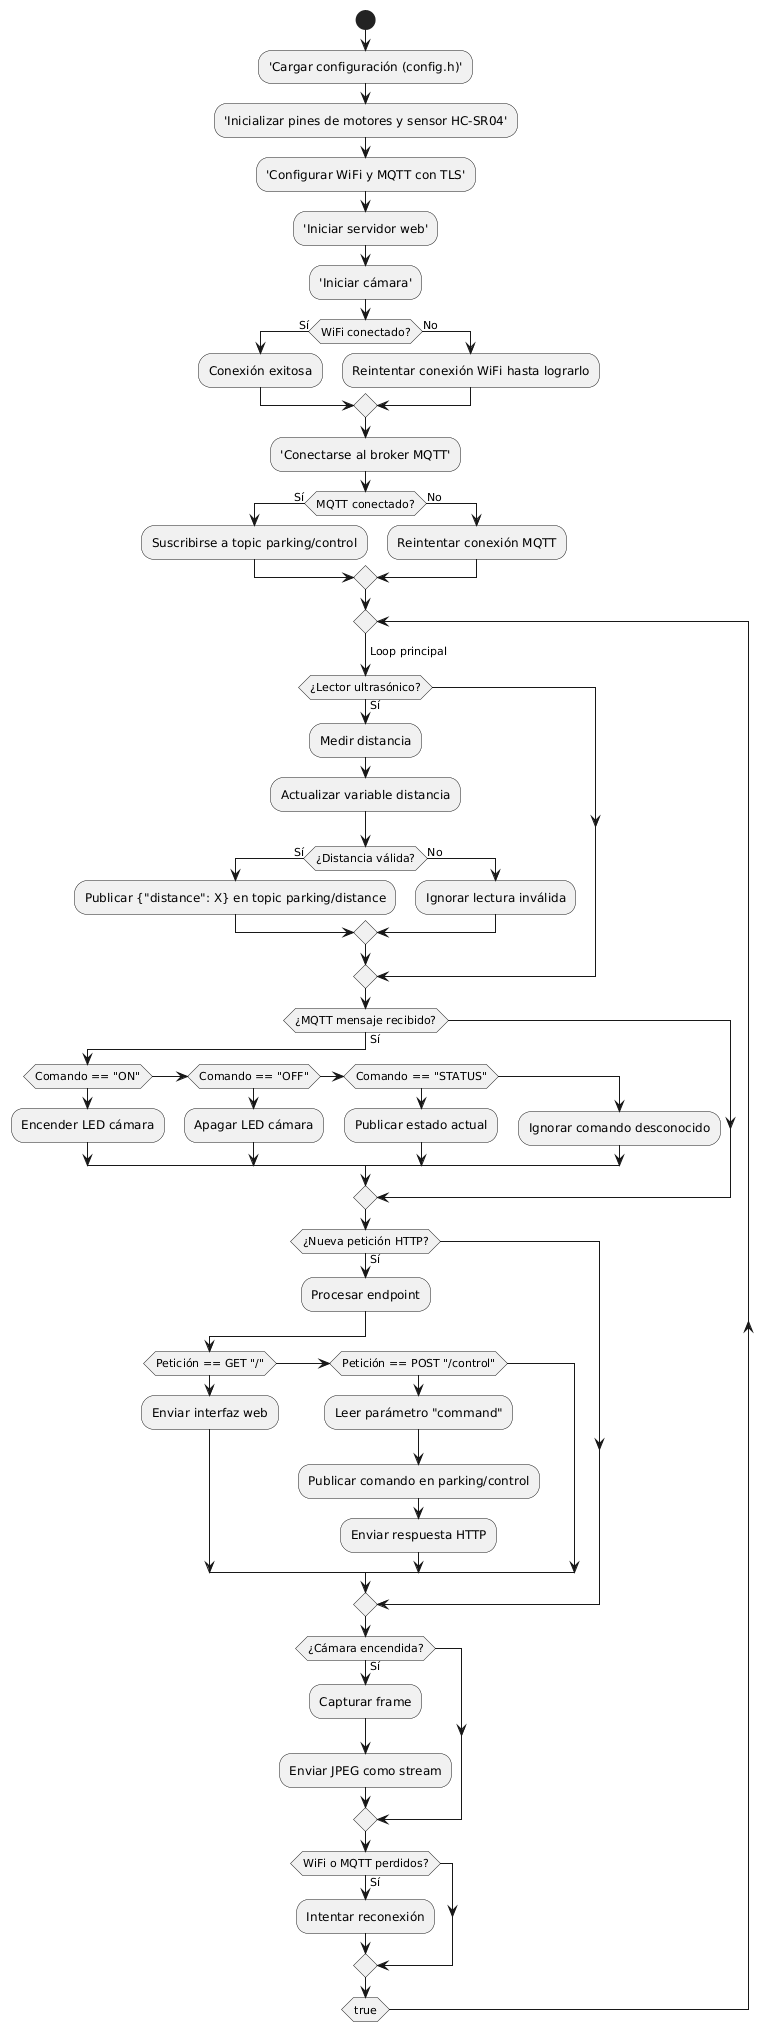

The diagram above was rendered by PlantUML. Its source (embedded in the PNG):
@startuml
start

:'Cargar configuración (config.h)';
:'Inicializar pines de motores y sensor HC-SR04';
:'Configurar WiFi y MQTT con TLS';
:'Iniciar servidor web';
:'Iniciar cámara';

if (WiFi conectado?) then (Sí)
    :Conexión exitosa;
else (No)
    :Reintentar conexión WiFi hasta lograrlo;
endif

:'Conectarse al broker MQTT';
if (MQTT conectado?) then (Sí)
    :Suscribirse a topic parking/control;
else (No)
    :Reintentar conexión MQTT;
endif

repeat
    -> Loop principal;

    if (¿Lector ultrasónico?) then (Sí)
        :Medir distancia;
        :Actualizar variable distancia;
        
        if (¿Distancia válida?) then (Sí)
            :Publicar {"distance": X} en topic parking/distance;
        else (No)
            :Ignorar lectura inválida;
        endif
    endif

    if (¿MQTT mensaje recibido?) then (Sí)
        if (Comando == "ON") then
            :Encender LED cámara;
        elseif (Comando == "OFF") then
            :Apagar LED cámara;
        elseif (Comando == "STATUS") then
            :Publicar estado actual;
        else
            :Ignorar comando desconocido;
        endif
    endif

    if (¿Nueva petición HTTP?) then (Sí)
        :Procesar endpoint;
        if (Petición == GET "/") then
            :Enviar interfaz web;
        elseif (Petición == POST "/control") then
            :Leer parámetro "command";
            :Publicar comando en parking/control;
            :Enviar respuesta HTTP;
        endif
    endif

    if (¿Cámara encendida?) then (Sí)
        :Capturar frame;
        :Enviar JPEG como stream;
    endif

    if (WiFi o MQTT perdidos?) then (Sí)
        :Intentar reconexión;
    endif

repeat while (true)
@enduml